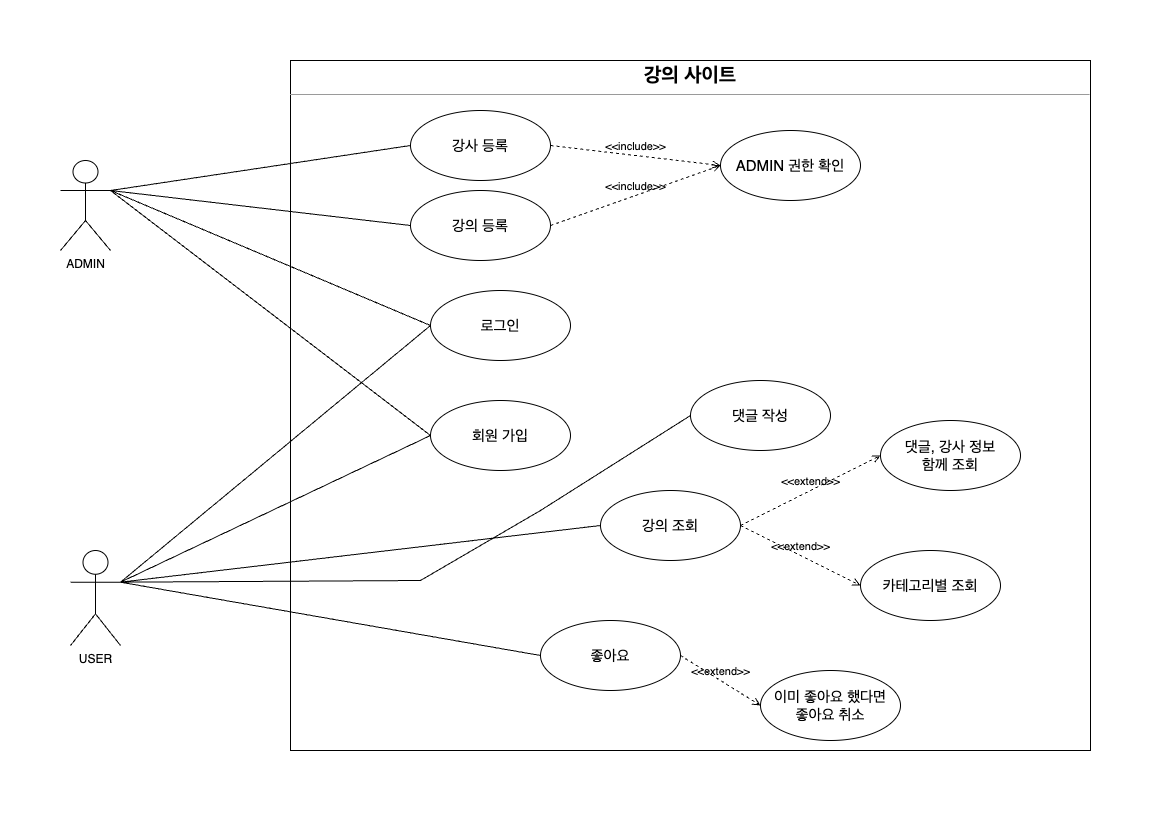

The diagram above was exported from draw.io. Its source (the exported page's mxGraphModel, read from the mxfile embedded in the PNG):
<mxGraphModel dx="1238" dy="976" grid="1" gridSize="10" guides="1" tooltips="1" connect="1" arrows="1" fold="1" page="1" pageScale="1" pageWidth="1169" pageHeight="827" math="0" shadow="0">
  <root>
    <mxCell id="0" />
    <mxCell id="1" parent="0" />
    <mxCell id="sAggbgLhTvSgYfQhOpYx-1" value="&lt;p style=&quot;margin:0px;margin-top:4px;text-align:center;&quot;&gt;&lt;b&gt;&lt;font style=&quot;font-size: 20px;&quot;&gt;강의 사이트&lt;/font&gt;&lt;/b&gt;&lt;/p&gt;&lt;hr size=&quot;1&quot;&gt;&lt;div style=&quot;height:2px;&quot;&gt;&lt;/div&gt;" style="verticalAlign=top;align=left;overflow=fill;fontSize=12;fontFamily=Helvetica;html=1;whiteSpace=wrap;" vertex="1" parent="1">
      <mxGeometry x="290" y="60" width="800" height="690" as="geometry" />
    </mxCell>
    <mxCell id="sAggbgLhTvSgYfQhOpYx-2" value="ADMIN" style="shape=umlActor;verticalLabelPosition=bottom;verticalAlign=top;html=1;" vertex="1" parent="1">
      <mxGeometry x="60" y="160" width="50" height="90" as="geometry" />
    </mxCell>
    <mxCell id="sAggbgLhTvSgYfQhOpYx-3" value="USER" style="shape=umlActor;verticalLabelPosition=bottom;verticalAlign=top;html=1;" vertex="1" parent="1">
      <mxGeometry x="70" y="550" width="50" height="95" as="geometry" />
    </mxCell>
    <mxCell id="sAggbgLhTvSgYfQhOpYx-6" value="&lt;span style=&quot;font-size: 15px;&quot;&gt;ADMIN 권한 확인&lt;/span&gt;" style="ellipse;whiteSpace=wrap;html=1;" vertex="1" parent="1">
      <mxGeometry x="720" y="130" width="140" height="70" as="geometry" />
    </mxCell>
    <mxCell id="sAggbgLhTvSgYfQhOpYx-7" value="&lt;span style=&quot;font-size: 15px;&quot;&gt;강사 등록&lt;br&gt;&lt;/span&gt;" style="ellipse;whiteSpace=wrap;html=1;" vertex="1" parent="1">
      <mxGeometry x="410" y="110" width="140" height="70" as="geometry" />
    </mxCell>
    <mxCell id="sAggbgLhTvSgYfQhOpYx-8" value="&lt;span style=&quot;font-size: 15px;&quot;&gt;강의 등록&lt;/span&gt;" style="ellipse;whiteSpace=wrap;html=1;" vertex="1" parent="1">
      <mxGeometry x="410" y="190" width="140" height="70" as="geometry" />
    </mxCell>
    <mxCell id="sAggbgLhTvSgYfQhOpYx-9" value="&lt;span style=&quot;font-size: 15px;&quot;&gt;회원 가입&lt;/span&gt;" style="ellipse;whiteSpace=wrap;html=1;" vertex="1" parent="1">
      <mxGeometry x="430" y="400" width="140" height="70" as="geometry" />
    </mxCell>
    <mxCell id="sAggbgLhTvSgYfQhOpYx-10" value="&lt;span style=&quot;font-size: 15px;&quot;&gt;좋아요&lt;/span&gt;" style="ellipse;whiteSpace=wrap;html=1;" vertex="1" parent="1">
      <mxGeometry x="540" y="620" width="140" height="70" as="geometry" />
    </mxCell>
    <mxCell id="sAggbgLhTvSgYfQhOpYx-11" value="&lt;span style=&quot;font-size: 15px;&quot;&gt;댓글 작성&lt;/span&gt;" style="ellipse;whiteSpace=wrap;html=1;" vertex="1" parent="1">
      <mxGeometry x="690" y="380" width="140" height="70" as="geometry" />
    </mxCell>
    <mxCell id="sAggbgLhTvSgYfQhOpYx-12" value="&lt;span style=&quot;font-size: 15px;&quot;&gt;로그인&lt;/span&gt;" style="ellipse;whiteSpace=wrap;html=1;" vertex="1" parent="1">
      <mxGeometry x="430" y="290" width="140" height="70" as="geometry" />
    </mxCell>
    <mxCell id="sAggbgLhTvSgYfQhOpYx-13" value="" style="endArrow=none;html=1;rounded=0;entryX=1;entryY=0.3333333333333333;entryDx=0;entryDy=0;entryPerimeter=0;exitX=0;exitY=0.5;exitDx=0;exitDy=0;" edge="1" parent="1" source="sAggbgLhTvSgYfQhOpYx-7" target="sAggbgLhTvSgYfQhOpYx-2">
      <mxGeometry width="50" height="50" relative="1" as="geometry">
        <mxPoint x="560" y="430" as="sourcePoint" />
        <mxPoint x="610" y="380" as="targetPoint" />
      </mxGeometry>
    </mxCell>
    <mxCell id="sAggbgLhTvSgYfQhOpYx-14" value="" style="endArrow=none;html=1;rounded=0;entryX=1;entryY=0.3333333333333333;entryDx=0;entryDy=0;entryPerimeter=0;exitX=0;exitY=0.5;exitDx=0;exitDy=0;" edge="1" parent="1" source="sAggbgLhTvSgYfQhOpYx-8" target="sAggbgLhTvSgYfQhOpYx-2">
      <mxGeometry width="50" height="50" relative="1" as="geometry">
        <mxPoint x="400" y="175" as="sourcePoint" />
        <mxPoint x="120" y="200" as="targetPoint" />
      </mxGeometry>
    </mxCell>
    <mxCell id="sAggbgLhTvSgYfQhOpYx-15" value="&amp;lt;&amp;lt;include&amp;gt;&amp;gt;" style="html=1;verticalAlign=bottom;labelBackgroundColor=none;endArrow=open;endFill=0;dashed=1;rounded=0;exitX=1;exitY=0.5;exitDx=0;exitDy=0;entryX=0;entryY=0.5;entryDx=0;entryDy=0;" edge="1" parent="1" source="sAggbgLhTvSgYfQhOpYx-7" target="sAggbgLhTvSgYfQhOpYx-6">
      <mxGeometry width="160" relative="1" as="geometry">
        <mxPoint x="510" y="410" as="sourcePoint" />
        <mxPoint x="670" y="410" as="targetPoint" />
      </mxGeometry>
    </mxCell>
    <mxCell id="sAggbgLhTvSgYfQhOpYx-16" value="&amp;lt;&amp;lt;include&amp;gt;&amp;gt;" style="html=1;verticalAlign=bottom;labelBackgroundColor=none;endArrow=open;endFill=0;dashed=1;rounded=0;exitX=1;exitY=0.5;exitDx=0;exitDy=0;entryX=0;entryY=0.5;entryDx=0;entryDy=0;" edge="1" parent="1" source="sAggbgLhTvSgYfQhOpYx-8" target="sAggbgLhTvSgYfQhOpYx-6">
      <mxGeometry width="160" relative="1" as="geometry">
        <mxPoint x="540" y="175" as="sourcePoint" />
        <mxPoint x="710" y="205" as="targetPoint" />
      </mxGeometry>
    </mxCell>
    <mxCell id="sAggbgLhTvSgYfQhOpYx-17" value="" style="endArrow=none;html=1;rounded=0;entryX=1;entryY=0.3333333333333333;entryDx=0;entryDy=0;entryPerimeter=0;exitX=0;exitY=0.5;exitDx=0;exitDy=0;" edge="1" parent="1" source="sAggbgLhTvSgYfQhOpYx-12" target="sAggbgLhTvSgYfQhOpYx-3">
      <mxGeometry width="50" height="50" relative="1" as="geometry">
        <mxPoint x="420" y="235" as="sourcePoint" />
        <mxPoint x="120" y="200" as="targetPoint" />
      </mxGeometry>
    </mxCell>
    <mxCell id="sAggbgLhTvSgYfQhOpYx-18" value="" style="endArrow=none;html=1;rounded=0;entryX=1;entryY=0.3333333333333333;entryDx=0;entryDy=0;entryPerimeter=0;exitX=0;exitY=0.5;exitDx=0;exitDy=0;" edge="1" parent="1" source="sAggbgLhTvSgYfQhOpYx-9" target="sAggbgLhTvSgYfQhOpYx-3">
      <mxGeometry width="50" height="50" relative="1" as="geometry">
        <mxPoint x="440" y="375" as="sourcePoint" />
        <mxPoint x="130" y="592" as="targetPoint" />
      </mxGeometry>
    </mxCell>
    <mxCell id="sAggbgLhTvSgYfQhOpYx-19" value="" style="endArrow=none;html=1;rounded=0;entryX=0;entryY=0.5;entryDx=0;entryDy=0;exitX=1;exitY=0.3333333333333333;exitDx=0;exitDy=0;exitPerimeter=0;" edge="1" parent="1" source="sAggbgLhTvSgYfQhOpYx-2" target="sAggbgLhTvSgYfQhOpYx-12">
      <mxGeometry width="50" height="50" relative="1" as="geometry">
        <mxPoint x="430" y="385" as="sourcePoint" />
        <mxPoint x="130" y="592" as="targetPoint" />
      </mxGeometry>
    </mxCell>
    <mxCell id="sAggbgLhTvSgYfQhOpYx-20" value="" style="endArrow=none;html=1;rounded=0;entryX=0;entryY=0.5;entryDx=0;entryDy=0;exitX=1;exitY=0.3333333333333333;exitDx=0;exitDy=0;exitPerimeter=0;" edge="1" parent="1" source="sAggbgLhTvSgYfQhOpYx-2" target="sAggbgLhTvSgYfQhOpYx-9">
      <mxGeometry width="50" height="50" relative="1" as="geometry">
        <mxPoint x="120" y="200" as="sourcePoint" />
        <mxPoint x="430" y="385" as="targetPoint" />
      </mxGeometry>
    </mxCell>
    <mxCell id="sAggbgLhTvSgYfQhOpYx-22" value="" style="endArrow=none;html=1;rounded=0;entryX=0;entryY=0.5;entryDx=0;entryDy=0;exitX=1;exitY=0.3333333333333333;exitDx=0;exitDy=0;exitPerimeter=0;" edge="1" parent="1" source="sAggbgLhTvSgYfQhOpYx-3" target="sAggbgLhTvSgYfQhOpYx-11">
      <mxGeometry width="50" height="50" relative="1" as="geometry">
        <mxPoint x="120" y="200" as="sourcePoint" />
        <mxPoint x="650" y="435" as="targetPoint" />
        <Array as="points">
          <mxPoint x="420" y="580" />
          <mxPoint x="540" y="510" />
        </Array>
      </mxGeometry>
    </mxCell>
    <mxCell id="sAggbgLhTvSgYfQhOpYx-23" value="&lt;span style=&quot;font-size: 15px;&quot;&gt;강의 조회&lt;/span&gt;" style="ellipse;whiteSpace=wrap;html=1;" vertex="1" parent="1">
      <mxGeometry x="600" y="490" width="140" height="70" as="geometry" />
    </mxCell>
    <mxCell id="sAggbgLhTvSgYfQhOpYx-24" value="&amp;lt;&amp;lt;extend&amp;gt;&amp;gt;" style="html=1;verticalAlign=bottom;labelBackgroundColor=none;endArrow=open;endFill=0;dashed=1;rounded=0;exitX=1;exitY=0.5;exitDx=0;exitDy=0;entryX=0;entryY=0.5;entryDx=0;entryDy=0;" edge="1" parent="1" source="sAggbgLhTvSgYfQhOpYx-10" target="sAggbgLhTvSgYfQhOpYx-25">
      <mxGeometry width="160" relative="1" as="geometry">
        <mxPoint x="760" y="574.44" as="sourcePoint" />
        <mxPoint x="920" y="574.44" as="targetPoint" />
      </mxGeometry>
    </mxCell>
    <mxCell id="sAggbgLhTvSgYfQhOpYx-25" value="&lt;span style=&quot;font-size: 15px;&quot;&gt;이미 좋아요 했다면&lt;br&gt;좋아요 취소&lt;br&gt;&lt;/span&gt;" style="ellipse;whiteSpace=wrap;html=1;" vertex="1" parent="1">
      <mxGeometry x="760" y="670" width="140" height="70" as="geometry" />
    </mxCell>
    <mxCell id="sAggbgLhTvSgYfQhOpYx-26" value="" style="endArrow=none;html=1;rounded=0;entryX=1;entryY=0.3333333333333333;entryDx=0;entryDy=0;entryPerimeter=0;exitX=0;exitY=0.5;exitDx=0;exitDy=0;" edge="1" parent="1" source="sAggbgLhTvSgYfQhOpYx-10" target="sAggbgLhTvSgYfQhOpYx-3">
      <mxGeometry width="50" height="50" relative="1" as="geometry">
        <mxPoint x="430" y="459" as="sourcePoint" />
        <mxPoint x="130" y="592" as="targetPoint" />
      </mxGeometry>
    </mxCell>
    <mxCell id="sAggbgLhTvSgYfQhOpYx-28" value="" style="endArrow=none;html=1;rounded=0;entryX=1;entryY=0.3333333333333333;entryDx=0;entryDy=0;entryPerimeter=0;exitX=0;exitY=0.5;exitDx=0;exitDy=0;" edge="1" parent="1" source="sAggbgLhTvSgYfQhOpYx-23" target="sAggbgLhTvSgYfQhOpYx-3">
      <mxGeometry width="50" height="50" relative="1" as="geometry">
        <mxPoint x="550" y="665" as="sourcePoint" />
        <mxPoint x="130" y="592" as="targetPoint" />
      </mxGeometry>
    </mxCell>
    <mxCell id="sAggbgLhTvSgYfQhOpYx-29" value="&amp;lt;&amp;lt;extend&amp;gt;&amp;gt;" style="html=1;verticalAlign=bottom;labelBackgroundColor=none;endArrow=open;endFill=0;dashed=1;rounded=0;exitX=1;exitY=0.5;exitDx=0;exitDy=0;entryX=0;entryY=0.5;entryDx=0;entryDy=0;" edge="1" parent="1" source="sAggbgLhTvSgYfQhOpYx-23" target="sAggbgLhTvSgYfQhOpYx-30">
      <mxGeometry width="160" relative="1" as="geometry">
        <mxPoint x="800" y="500" as="sourcePoint" />
        <mxPoint x="870" y="510" as="targetPoint" />
      </mxGeometry>
    </mxCell>
    <mxCell id="sAggbgLhTvSgYfQhOpYx-30" value="&lt;span style=&quot;font-size: 15px;&quot;&gt;댓글, 강사 정보&lt;br&gt;함께 조회&lt;br&gt;&lt;/span&gt;" style="ellipse;whiteSpace=wrap;html=1;" vertex="1" parent="1">
      <mxGeometry x="880" y="420" width="140" height="70" as="geometry" />
    </mxCell>
    <mxCell id="sAggbgLhTvSgYfQhOpYx-31" value="&lt;span style=&quot;font-size: 15px;&quot;&gt;카테고리별 조회&lt;br&gt;&lt;/span&gt;" style="ellipse;whiteSpace=wrap;html=1;" vertex="1" parent="1">
      <mxGeometry x="860" y="550" width="140" height="70" as="geometry" />
    </mxCell>
    <mxCell id="sAggbgLhTvSgYfQhOpYx-32" value="&amp;lt;&amp;lt;extend&amp;gt;&amp;gt;" style="html=1;verticalAlign=bottom;labelBackgroundColor=none;endArrow=open;endFill=0;dashed=1;rounded=0;exitX=1;exitY=0.5;exitDx=0;exitDy=0;entryX=0;entryY=0.5;entryDx=0;entryDy=0;" edge="1" parent="1" source="sAggbgLhTvSgYfQhOpYx-23" target="sAggbgLhTvSgYfQhOpYx-31">
      <mxGeometry width="160" relative="1" as="geometry">
        <mxPoint x="750" y="535" as="sourcePoint" />
        <mxPoint x="890" y="465" as="targetPoint" />
      </mxGeometry>
    </mxCell>
  </root>
</mxGraphModel>